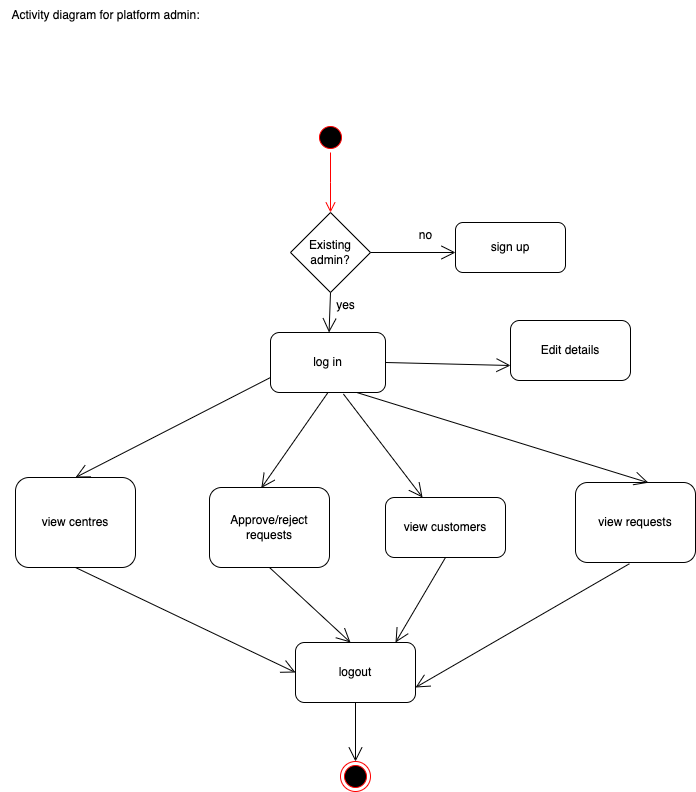

The diagram above was exported from draw.io. Its source (the exported page's mxGraphModel, read from the mxfile embedded in the PNG):
<mxGraphModel dx="1754" dy="1075" grid="1" gridSize="10" guides="1" tooltips="1" connect="1" arrows="1" fold="1" page="1" pageScale="1" pageWidth="827" pageHeight="1169" math="0" shadow="0">
  <root>
    <mxCell id="0" />
    <mxCell id="1" parent="0" />
    <mxCell id="-eGukIcH0brua-RmPT79-1" value="" style="ellipse;html=1;shape=startState;fillColor=#000000;strokeColor=#ff0000;" vertex="1" parent="1">
      <mxGeometry x="400" y="500" width="30" height="30" as="geometry" />
    </mxCell>
    <mxCell id="-eGukIcH0brua-RmPT79-2" value="" style="edgeStyle=orthogonalEdgeStyle;html=1;verticalAlign=bottom;endArrow=open;endSize=8;strokeColor=#ff0000;rounded=0;" edge="1" parent="1" source="-eGukIcH0brua-RmPT79-1">
      <mxGeometry relative="1" as="geometry">
        <mxPoint x="415" y="590" as="targetPoint" />
        <Array as="points">
          <mxPoint x="415" y="560" />
          <mxPoint x="415" y="560" />
        </Array>
      </mxGeometry>
    </mxCell>
    <mxCell id="-eGukIcH0brua-RmPT79-3" value="Existing admin?" style="rhombus;whiteSpace=wrap;html=1;" vertex="1" parent="1">
      <mxGeometry x="375" y="590" width="80" height="80" as="geometry" />
    </mxCell>
    <mxCell id="-eGukIcH0brua-RmPT79-4" value="sign up" style="rounded=1;whiteSpace=wrap;html=1;" vertex="1" parent="1">
      <mxGeometry x="540" y="600" width="110" height="50" as="geometry" />
    </mxCell>
    <mxCell id="-eGukIcH0brua-RmPT79-5" value="" style="endArrow=open;endFill=1;endSize=12;html=1;rounded=0;exitX=1;exitY=0.5;exitDx=0;exitDy=0;entryX=0;entryY=0.6;entryDx=0;entryDy=0;entryPerimeter=0;" edge="1" parent="1" source="-eGukIcH0brua-RmPT79-3" target="-eGukIcH0brua-RmPT79-4">
      <mxGeometry width="160" relative="1" as="geometry">
        <mxPoint x="330" y="850" as="sourcePoint" />
        <mxPoint x="540" y="625" as="targetPoint" />
      </mxGeometry>
    </mxCell>
    <mxCell id="-eGukIcH0brua-RmPT79-6" value="no" style="text;html=1;align=center;verticalAlign=middle;resizable=0;points=[];autosize=1;strokeColor=none;fillColor=none;" vertex="1" parent="1">
      <mxGeometry x="490" y="598" width="40" height="30" as="geometry" />
    </mxCell>
    <mxCell id="-eGukIcH0brua-RmPT79-7" value="log in" style="rounded=1;whiteSpace=wrap;html=1;" vertex="1" parent="1">
      <mxGeometry x="355" y="710" width="115" height="60" as="geometry" />
    </mxCell>
    <mxCell id="-eGukIcH0brua-RmPT79-8" value="" style="endArrow=open;endFill=1;endSize=12;html=1;rounded=0;exitX=0.5;exitY=1;exitDx=0;exitDy=0;" edge="1" parent="1" source="-eGukIcH0brua-RmPT79-3" target="-eGukIcH0brua-RmPT79-7">
      <mxGeometry width="160" relative="1" as="geometry">
        <mxPoint x="330" y="850" as="sourcePoint" />
        <mxPoint x="490" y="850" as="targetPoint" />
      </mxGeometry>
    </mxCell>
    <mxCell id="-eGukIcH0brua-RmPT79-9" value="yes" style="text;html=1;align=center;verticalAlign=middle;resizable=0;points=[];autosize=1;strokeColor=none;fillColor=none;" vertex="1" parent="1">
      <mxGeometry x="410" y="668" width="40" height="30" as="geometry" />
    </mxCell>
    <mxCell id="-eGukIcH0brua-RmPT79-10" value="view centres" style="rounded=1;whiteSpace=wrap;html=1;" vertex="1" parent="1">
      <mxGeometry x="100" y="855" width="120" height="90" as="geometry" />
    </mxCell>
    <mxCell id="-eGukIcH0brua-RmPT79-11" value="Approve/reject requests" style="rounded=1;whiteSpace=wrap;html=1;" vertex="1" parent="1">
      <mxGeometry x="294" y="865" width="120" height="80" as="geometry" />
    </mxCell>
    <mxCell id="-eGukIcH0brua-RmPT79-12" value="view requests" style="rounded=1;whiteSpace=wrap;html=1;" vertex="1" parent="1">
      <mxGeometry x="660" y="860" width="120" height="80" as="geometry" />
    </mxCell>
    <mxCell id="-eGukIcH0brua-RmPT79-13" value="Edit details" style="rounded=1;whiteSpace=wrap;html=1;" vertex="1" parent="1">
      <mxGeometry x="595" y="698" width="120" height="60" as="geometry" />
    </mxCell>
    <mxCell id="-eGukIcH0brua-RmPT79-14" value="" style="endArrow=open;endFill=1;endSize=12;html=1;rounded=0;entryX=0;entryY=0.75;entryDx=0;entryDy=0;exitX=1;exitY=0.5;exitDx=0;exitDy=0;" edge="1" parent="1" source="-eGukIcH0brua-RmPT79-7" target="-eGukIcH0brua-RmPT79-13">
      <mxGeometry width="160" relative="1" as="geometry">
        <mxPoint x="480" y="740" as="sourcePoint" />
        <mxPoint x="590" y="750" as="targetPoint" />
      </mxGeometry>
    </mxCell>
    <mxCell id="-eGukIcH0brua-RmPT79-15" value="" style="endArrow=open;endFill=1;endSize=12;html=1;rounded=0;exitX=0;exitY=0.75;exitDx=0;exitDy=0;entryX=0.5;entryY=0;entryDx=0;entryDy=0;" edge="1" parent="1" source="-eGukIcH0brua-RmPT79-7" target="-eGukIcH0brua-RmPT79-10">
      <mxGeometry width="160" relative="1" as="geometry">
        <mxPoint x="330" y="890" as="sourcePoint" />
        <mxPoint x="490" y="890" as="targetPoint" />
      </mxGeometry>
    </mxCell>
    <mxCell id="-eGukIcH0brua-RmPT79-16" value="" style="endArrow=open;endFill=1;endSize=12;html=1;rounded=0;exitX=0.5;exitY=1;exitDx=0;exitDy=0;entryX=0.432;entryY=0.006;entryDx=0;entryDy=0;entryPerimeter=0;" edge="1" parent="1" source="-eGukIcH0brua-RmPT79-7" target="-eGukIcH0brua-RmPT79-11">
      <mxGeometry width="160" relative="1" as="geometry">
        <mxPoint x="410" y="780" as="sourcePoint" />
        <mxPoint x="420" y="860" as="targetPoint" />
      </mxGeometry>
    </mxCell>
    <mxCell id="-eGukIcH0brua-RmPT79-17" value="" style="endArrow=open;endFill=1;endSize=12;html=1;rounded=0;exitX=0.75;exitY=1;exitDx=0;exitDy=0;entryX=0.607;entryY=0.003;entryDx=0;entryDy=0;entryPerimeter=0;" edge="1" parent="1" source="-eGukIcH0brua-RmPT79-7" target="-eGukIcH0brua-RmPT79-12">
      <mxGeometry width="160" relative="1" as="geometry">
        <mxPoint x="500" y="810" as="sourcePoint" />
        <mxPoint x="490" y="890" as="targetPoint" />
      </mxGeometry>
    </mxCell>
    <mxCell id="-eGukIcH0brua-RmPT79-19" value="" style="endArrow=open;endFill=1;endSize=12;html=1;rounded=0;exitX=0.5;exitY=1;exitDx=0;exitDy=0;entryX=0;entryY=0.5;entryDx=0;entryDy=0;" edge="1" parent="1" source="-eGukIcH0brua-RmPT79-10" target="-eGukIcH0brua-RmPT79-24">
      <mxGeometry width="160" relative="1" as="geometry">
        <mxPoint x="330" y="1060" as="sourcePoint" />
        <mxPoint x="370" y="1040" as="targetPoint" />
      </mxGeometry>
    </mxCell>
    <mxCell id="-eGukIcH0brua-RmPT79-20" value="" style="endArrow=open;endFill=1;endSize=12;html=1;rounded=0;exitX=0.5;exitY=1;exitDx=0;exitDy=0;" edge="1" parent="1" source="-eGukIcH0brua-RmPT79-11">
      <mxGeometry width="160" relative="1" as="geometry">
        <mxPoint x="330" y="1060" as="sourcePoint" />
        <mxPoint x="435" y="1020" as="targetPoint" />
      </mxGeometry>
    </mxCell>
    <mxCell id="-eGukIcH0brua-RmPT79-21" value="" style="endArrow=open;endFill=1;endSize=12;html=1;rounded=0;exitX=0.449;exitY=1.016;exitDx=0;exitDy=0;exitPerimeter=0;entryX=1;entryY=0.75;entryDx=0;entryDy=0;" edge="1" parent="1" source="-eGukIcH0brua-RmPT79-12" target="-eGukIcH0brua-RmPT79-24">
      <mxGeometry width="160" relative="1" as="geometry">
        <mxPoint x="330" y="1060" as="sourcePoint" />
        <mxPoint x="550" y="1050" as="targetPoint" />
      </mxGeometry>
    </mxCell>
    <mxCell id="-eGukIcH0brua-RmPT79-22" value="Activity diagram for platform admin:" style="text;html=1;align=center;verticalAlign=middle;resizable=0;points=[];autosize=1;strokeColor=none;fillColor=none;" vertex="1" parent="1">
      <mxGeometry x="85" y="378" width="210" height="30" as="geometry" />
    </mxCell>
    <mxCell id="-eGukIcH0brua-RmPT79-24" value="logout" style="rounded=1;whiteSpace=wrap;html=1;" vertex="1" parent="1">
      <mxGeometry x="380" y="1020" width="120" height="60" as="geometry" />
    </mxCell>
    <mxCell id="-eGukIcH0brua-RmPT79-26" value="" style="ellipse;html=1;shape=endState;fillColor=#000000;strokeColor=#ff0000;" vertex="1" parent="1">
      <mxGeometry x="425" y="1139" width="30" height="30" as="geometry" />
    </mxCell>
    <mxCell id="-eGukIcH0brua-RmPT79-27" value="" style="endArrow=open;endFill=1;endSize=12;html=1;rounded=0;entryX=0.5;entryY=0;entryDx=0;entryDy=0;exitX=0.5;exitY=1;exitDx=0;exitDy=0;" edge="1" parent="1" source="-eGukIcH0brua-RmPT79-24" target="-eGukIcH0brua-RmPT79-26">
      <mxGeometry width="160" relative="1" as="geometry">
        <mxPoint x="330" y="910" as="sourcePoint" />
        <mxPoint x="490" y="910" as="targetPoint" />
      </mxGeometry>
    </mxCell>
    <mxCell id="-eGukIcH0brua-RmPT79-28" value="view customers" style="rounded=1;whiteSpace=wrap;html=1;" vertex="1" parent="1">
      <mxGeometry x="470" y="875" width="120" height="60" as="geometry" />
    </mxCell>
    <mxCell id="-eGukIcH0brua-RmPT79-29" value="" style="endArrow=open;endFill=1;endSize=12;html=1;rounded=0;exitX=0.634;exitY=1.025;exitDx=0;exitDy=0;exitPerimeter=0;" edge="1" parent="1" source="-eGukIcH0brua-RmPT79-7" target="-eGukIcH0brua-RmPT79-28">
      <mxGeometry width="160" relative="1" as="geometry">
        <mxPoint x="330" y="940" as="sourcePoint" />
        <mxPoint x="490" y="940" as="targetPoint" />
      </mxGeometry>
    </mxCell>
    <mxCell id="-eGukIcH0brua-RmPT79-30" value="" style="endArrow=open;endFill=1;endSize=12;html=1;rounded=0;exitX=0.5;exitY=1;exitDx=0;exitDy=0;" edge="1" parent="1" source="-eGukIcH0brua-RmPT79-28">
      <mxGeometry width="160" relative="1" as="geometry">
        <mxPoint x="330" y="940" as="sourcePoint" />
        <mxPoint x="480" y="1020" as="targetPoint" />
      </mxGeometry>
    </mxCell>
  </root>
</mxGraphModel>